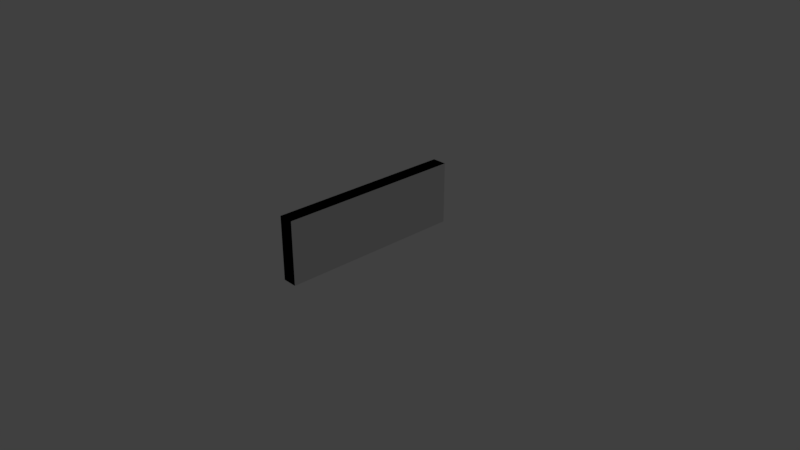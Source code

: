 # Source: sign.blend  (saved by Blender 2.78.0; exported with 4.5.12 LTS)
import bpy
from mathutils import Matrix  # noqa: F401  (used for matrix-valued properties, if any)

bpy.ops.wm.read_factory_settings(use_empty=True)
scene = bpy.context.scene
scene.name = 'Scene'

# ---- collections
col_collection_1 = bpy.data.collections.new('Collection 1'); scene.collection.children.link(col_collection_1)
col_collection_1.hide_render = True
col_collection_1.hide_viewport = True
col_collection_6 = bpy.data.collections.new('Collection 6'); scene.collection.children.link(col_collection_6)

# ---- materials (node trees are filled in below, after node groups)
mat_material = bpy.data.materials.new('Material')
mat_material.alpha_threshold = 0.0
mat_material.use_transparent_shadow = False
mat_material.preview_render_type = 'FLAT'
mat_material.diffuse_color = (0.0, 0.0, 0.0, 1.0)
mat_material.roughness = 0.5
mat_material.line_color = (0.0, 0.0, 0.0, 1.0)
mat_material_001 = bpy.data.materials.new('Material.001')
mat_material_001.alpha_threshold = 0.0
mat_material_001.use_transparent_shadow = False
mat_material_001.preview_render_type = 'FLAT'
mat_material_001.roughness = 0.5

# ---- material node trees

# ---- world
world_world = bpy.data.worlds.new('World'); scene.world = world_world
world_world.color = (0.05088, 0.05088, 0.05088)
world_world.use_sun_shadow = False
world_world.sun_shadow_jitter_overblur = 0.0
world_world.cycles.sampling_method = 'MANUAL'

# ---- cameras
cam_camera = bpy.data.cameras.new('Camera')
cam_camera.clip_end = 100.0
cam_camera.lens = 35.0
cam_camera.sensor_width = 32.0
cam_camera.sensor_height = 18.0
cam_camera.ortho_scale = 7.314
cam_camera.dof.focus_distance = 0.0
cam_camera.dof.aperture_fstop = 128.0

# ---- lights
light_lamp = bpy.data.lights.new('Lamp', 'POINT')
light_lamp.transmission_factor = 0.0
light_lamp.cutoff_distance = 30.0
light_lamp.energy = 100.0
light_lamp.shadow_buffer_clip_start = 1.001
light_lamp.shadow_soft_size = 0.1
light_lamp.shadow_maximum_resolution = 0.006
light_lamp.use_absolute_resolution = True

# ---- meshes
me_cube = bpy.data.meshes.new('Cube')
me_cube.from_pydata([(-0.09987, -1.263, 0.07373), (-0.09987, -1.263, 0.9263), (-0.09987, 1.263, 0.07373), (-0.09987, 1.263, 0.9263), (0.09987, -1.263, 0.07373), (0.09987, -1.263, 0.9263), (0.09987, 1.263, 0.07373), (0.09987, 1.263, 0.9263)], [], [(0, 1, 3, 2), (2, 3, 7, 6), (6, 7, 5, 4), (4, 5, 1, 0), (2, 6, 4, 0), (7, 3, 1, 5)])
me_cube.polygons.foreach_set('material_index', [1, 0, 1, 0, 0, 0])
_uv = me_cube.uv_layers.new(name='UVMap')
_uv.uv.foreach_set('vector', [1.01, -0.01317, 1.01, 0.9869, -0.001143, 0.9869, -0.001143, -0.01317, 0.3082, 1.662, 0.3082, 1.974, 0.235, 1.974, 0.235, 1.662, 1.01, -0.006509, 1.01, 0.9935, -0.001143, 0.9935, -0.001143, -0.006509, 0.3156, 1.687, 0.3156, 1.999, 0.2424, 1.999, 0.2424, 1.687, 0.8744, 1.763, 0.8744, 1.837, -0.05161, 1.837, -0.05161, 1.763, 0.8719, 1.764, 0.8719, 1.837, -0.05407, 1.837, -0.05407, 1.764])
me_cube.materials.append(mat_material)
me_cube.materials.append(mat_material_001)
me_cube.use_remesh_preserve_volume = False
me_cube.use_remesh_preserve_attributes = False
me_cube.use_mirror_vertex_groups = False
me_cube.update()

# ---- objects
ob_lamp = bpy.data.objects.new('Lamp', light_lamp)
ob_camera = bpy.data.objects.new('Camera', cam_camera)
ob_cube = bpy.data.objects.new('Cube', me_cube)

# ---- transforms, parenting, visibility, modifiers, constraints
ob_lamp.location = (4.076, 1.005, 5.904)
ob_lamp.rotation_euler = (0.6503, 0.05522, 1.866)
ob_lamp.lock_rotations_4d = False
ob_lamp.empty_display_type = 'ARROWS'
ob_lamp.color = (0.0, 0.0, 0.0, 0.0)
ob_lamp.lineart.crease_threshold = 0.0
ob_camera.location = (7.481, -6.508, 5.344)
ob_camera.rotation_euler = (1.109, 0.0, 0.8149)
ob_camera.lock_rotations_4d = False
ob_camera.empty_display_type = 'ARROWS'
ob_camera.color = (0.0, 0.0, 0.0, 0.0)
ob_camera.display_type = 'WIRE'
ob_camera.lineart.crease_threshold = 0.0
ob_cube.location = (0.0, 0.0, 0.0)
ob_cube.lock_rotations_4d = False
ob_cube.empty_display_type = 'ARROWS'
ob_cube.lineart.crease_threshold = 0.0

# ---- collection membership
col_collection_1.objects.link(ob_lamp)
col_collection_1.objects.link(ob_camera)
col_collection_6.objects.link(ob_cube)

# ---- scene / render settings (as saved in the file)
scene.camera = ob_camera
scene.frame_start = 1; scene.frame_end = 250; scene.frame_set(1)
scene.render.engine = 'BLENDER_EEVEE_NEXT'
scene.render.resolution_percentage = 50
scene.render.dither_intensity = 0.0
scene.cycles.use_denoising = False
scene.cycles.samples = 128
scene.cycles.sampling_pattern = 'TABULATED_SOBOL'
scene.cycles.light_sampling_threshold = 0.0
scene.cycles.use_adaptive_sampling = False
scene.cycles.use_light_tree = False
scene.cycles.blur_glossy = 0.0
scene.cycles.sample_clamp_indirect = 0.0
scene.view_settings.view_transform = 'Standard'
bpy.context.view_layer.update()
